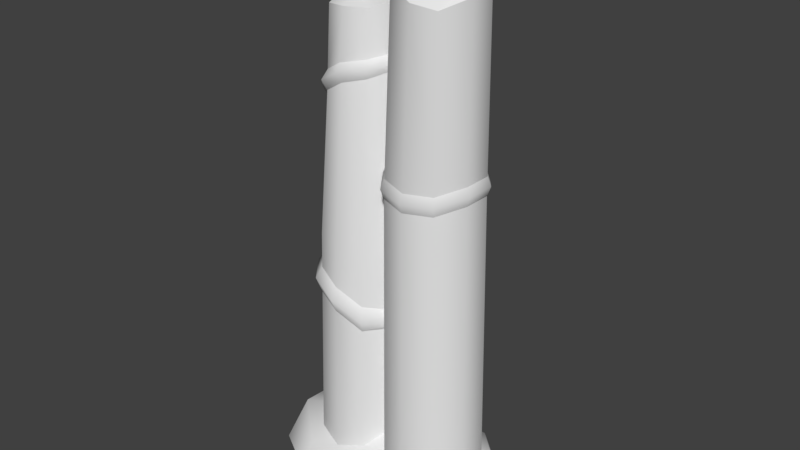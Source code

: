 # Source: palisadeStraight4.blend  (saved by Blender 2.80.75; exported with 4.5.12 LTS)
import bpy
from mathutils import Matrix  # noqa: F401  (used for matrix-valued properties, if any)

bpy.ops.wm.read_factory_settings(use_empty=True)
scene = bpy.context.scene
scene.name = 'Scene'

# ---- collections
col_collection_1 = bpy.data.collections.new('Collection 1'); scene.collection.children.link(col_collection_1)

# ---- materials (node trees are filled in below, after node groups)
mat_palisade = bpy.data.materials.new('palisade')
mat_palisade.alpha_threshold = 0.0
mat_palisade.use_transparent_shadow = False
mat_palisade.roughness = 0.5

# ---- material node trees

# ---- world
world_world = bpy.data.worlds.new('World'); scene.world = world_world
world_world.color = (0.05088, 0.05088, 0.05088)
world_world.use_sun_shadow = False
world_world.sun_shadow_jitter_overblur = 0.0
world_world.cycles.sampling_method = 'MANUAL'

# ---- meshes
me_circle_001 = bpy.data.meshes.new('Circle.001')
me_circle_001.from_pydata([(-0.2789, -0.2321, -0.03974), (-0.2294, -0.3845, -0.042), (-0.09976, -0.4835, -0.04464), (0.06047, -0.4835, -0.04656), (0.1901, -0.3845, -0.04703), (0.2397, -0.2321, -0.04595), (0.1902, -0.07974, -0.04369), (0.06054, 0.01445, -0.0411), (-0.0997, 0.01445, -0.03918), (-0.2293, -0.07974, -0.03866), (-0.2388, 0.239, -0.03384), (-0.192, 0.09482, -0.03264), (-0.06932, 0.005712, -0.03153), (0.08227, 0.005712, -0.03094), (0.2049, 0.09482, -0.03108), (0.2518, 0.239, -0.03191), (0.2049, 0.3832, -0.03311), (0.08229, 0.4797, -0.03427), (-0.06931, 0.4797, -0.03487), (-0.192, 0.3832, -0.03467), (-0.2812, -0.2776, 2.562), (-0.2456, -0.3939, 2.542), (-0.1415, -0.489, 2.593), (-0.009792, -0.4885, 2.601), (0.09749, -0.4, 2.591), (0.1359, -0.2786, 2.625), (0.09166, -0.1628, 2.676), (-0.01592, -0.08654, 2.683), (-0.1463, -0.08131, 2.653), (-0.2501, -0.151, 2.605), (-0.1045, 0.2089, 2.448), (-0.07981, 0.138, 2.453), (0.01474, 0.07229, 2.462), (0.1244, 0.07, 2.47), (0.2028, 0.1363, 2.431), (0.2277, 0.2159, 2.345), (0.1886, 0.3194, 2.348), (0.107, 0.3729, 2.379), (0.01011, 0.3857, 2.409), (-0.07709, 0.3194, 2.436), (-0.2159, -0.3872, 2.616), (-0.2401, -0.2908, 2.617), (-0.1287, -0.4545, 2.63), (-0.02201, -0.4573, 2.633), (0.06757, -0.3897, 2.636), (0.1016, -0.2877, 2.662), (0.06348, -0.1894, 2.698), (-0.02523, -0.1221, 2.703), (-0.1384, -0.1107, 2.677), (-0.2096, -0.1935, 2.652), (-0.113, -0.3047, 2.823), (0.1014, 0.2841, 2.584), (-0.004722, 0.02634, 2.466), (0.2145, 0.1011, 2.409), (-0.009879, 0.4065, 2.381), (0.1163, 0.02602, 2.471), (-0.1399, 0.2153, 2.429), (0.2496, 0.2173, 2.321), (-0.1069, 0.3278, 2.417), (0.2109, 0.3321, 2.318), (-0.1025, 0.09975, 2.431), (0.1116, 0.4072, 2.359), (-0.07589, 0.4338, 1.278), (-0.1843, 0.09322, 1.257), (-0.1844, 0.3484, 1.283), (-0.0759, 0.01457, 1.28), (0.05816, 0.01459, 1.283), (0.1668, 0.09313, 1.246), (0.2082, 0.2206, 1.237), (0.1668, 0.3482, 1.248), (0.05819, 0.4338, 1.274), (-0.2257, 0.2207, 1.251), (0.05945, -0.4509, 1.638), (0.1798, -0.3586, 1.616), (0.2258, -0.2169, 1.618), (0.18, -0.07531, 1.633), (0.05938, 0.01232, 1.632), (-0.0898, 0.01246, 1.621), (-0.2567, -0.2166, 1.598), (-0.2106, -0.3584, 1.604), (-0.2105, -0.07499, 1.608), (-0.08958, -0.4509, 1.64), (-0.3419, 0.4137, -0.08274), (-0.3887, -0.4137, -0.08274), (0.2665, 0.5167, -0.08274), (0.348, -0.3739, -0.08274), (-0.2803, 0.383, 0.0446), (-0.3011, -0.3568, 0.0328), (0.234, 0.4582, 0.1054), (0.2936, -0.334, 0.1234), (-0.3608, -0.02611, -0.08274), (0.3765, -8.457e-10, -0.08274), (-0.3091, -0.02722, 0.03098), (0.3236, 7.689e-10, 0.09819), (0.103, 0.6393, -0.08274), (0.06063, -0.6428, -0.08274), (0.03862, 0.5412, 0.1627), (0.1144, -0.5192, 0.1332), (0.0, 0.0, 0.2556), (-0.202, 0.6447, -0.08274), (-0.2232, -0.6105, -0.08274), (-0.1339, 0.5511, 0.1675), (-0.1543, -0.5229, 0.09531), (0.09281, 0.4178, 1.867), (-0.16, 0.2173, 2.079), (-0.0311, 0.4164, 1.926), (-0.1201, 0.09913, 2.111), (-0.1288, 0.3347, 2.009), (-0.02004, 0.02459, 2.143), (0.09845, 0.02362, 2.009), (0.1994, 0.09972, 1.94), (0.2372, 0.2194, 1.903), (0.1961, 0.3387, 1.853), (0.09674, 0.4156, 1.97), (0.1027, 0.0242, 2.119), (-0.1151, 0.0993, 2.202), (0.1993, 0.3373, 1.955), (-0.02632, 0.4142, 2.028), (-0.1709, 0.2166, 2.177), (-0.01621, 0.02502, 2.224), (0.2396, 0.219, 1.985), (-0.1233, 0.333, 2.11), (0.2025, 0.1, 2.036), (-0.03888, 0.4436, 1.967), (-0.1407, 0.08161, 2.173), (-0.1504, 0.3503, 2.062), (-0.02676, -0.003626, 2.204), (0.1092, -0.00465, 2.067), (0.2241, 0.08234, 1.98), (0.2671, 0.219, 1.929), (0.2204, 0.3551, 1.884), (0.1026, 0.4453, 1.9), (-0.1895, 0.2158, 2.137), (-0.1863, 0.3572, 0.9501), (0.0646, 0.446, 0.9261), (0.06715, 0.01128, 0.7928), (-0.07434, 0.4446, 0.969), (0.1805, 0.09374, 0.7852), (-0.2292, 0.2256, 0.9069), (-0.07358, 0.01145, 0.8173), (0.1791, 0.3595, 0.8347), (-0.1869, 0.09376, 0.8202), (0.2231, 0.2269, 0.8033), (0.1773, 0.0936, 0.894), (0.1752, 0.3559, 0.9649), (-0.1855, 0.3534, 1.093), (-0.07503, 0.4398, 1.106), (-0.186, 0.09359, 0.9595), (0.219, 0.2251, 0.9231), (0.06531, 0.01196, 0.8933), (-0.2278, 0.2237, 1.043), (0.06214, 0.4413, 1.06), (-0.07412, 0.01218, 0.9254), (-0.2128, 0.3742, 1.034), (0.07658, -0.02035, 0.8289), (-0.08519, 0.474, 1.052), (0.2059, 0.07384, 0.825), (-0.08423, -0.02013, 0.8614), (0.2039, 0.3769, 0.8941), (-0.2135, 0.07385, 0.8827), (0.2543, 0.2258, 0.8521), (-0.2618, 0.2242, 0.9801), (0.0733, 0.4756, 1.001), (0.05418, -0.4538, 1.737), (-0.2586, -0.2213, 1.697), (0.1735, -0.3618, 1.716), (0.219, -0.2216, 1.72), (0.1733, -0.08196, 1.738), (0.05365, 0.004801, 1.738), (-0.0941, 0.005329, 1.725), (-0.2132, -0.3611, 1.702), (-0.2135, -0.08077, 1.71), (-0.09353, -0.4538, 1.738), (0.1915, -0.3708, 1.666), (0.2408, -0.2191, 1.669), (0.1915, -0.0677, 1.687), (0.06218, 0.02616, 1.686), (-0.09763, 0.02652, 1.674), (-0.2268, -0.3703, 1.652), (-0.2269, -0.06689, 1.658), (-0.0972, -0.47, 1.691), (0.0625, -0.47, 1.689), (-0.276, -0.2187, 1.646)], [], [(123, 117, 113, 131), (124, 115, 118, 132), (165, 24, 23, 163), (125, 121, 117, 123), (126, 119, 115, 124), (166, 25, 24, 165), (132, 118, 121, 125), (127, 114, 119, 126), (167, 26, 25, 166), (128, 122, 114, 127), (168, 27, 26, 167), (129, 120, 122, 128), (169, 28, 27, 168), (170, 21, 20, 164), (130, 116, 120, 129), (171, 29, 28, 169), (172, 22, 21, 170), (131, 113, 116, 130), (164, 20, 29, 171), (163, 23, 22, 172), (32, 33, 51), (35, 36, 51), (38, 39, 51), (31, 32, 51), (22, 23, 43, 42), (25, 26, 46, 45), (28, 29, 49, 48), (21, 22, 42, 40), (47, 48, 50), (41, 40, 50), (43, 44, 50), (46, 47, 50), (29, 20, 41, 49), (26, 27, 47, 46), (23, 24, 44, 43), (20, 21, 40, 41), (27, 28, 48, 47), (24, 25, 45, 44), (44, 45, 50), (48, 49, 50), (45, 46, 50), (42, 43, 50), (49, 41, 50), (40, 42, 50), (52, 55, 33, 32), (61, 54, 38, 37), (54, 58, 39, 38), (58, 56, 30, 39), (39, 30, 51), (36, 37, 51), (33, 34, 51), (30, 31, 51), (37, 38, 51), (34, 35, 51), (55, 53, 34, 33), (57, 59, 36, 35), (59, 61, 37, 36), (53, 57, 35, 34), (56, 60, 31, 30), (60, 52, 32, 31), (17, 134, 140, 16), (16, 140, 142, 15), (15, 142, 137, 14), (14, 137, 135, 13), (13, 135, 139, 12), (10, 138, 133, 19), (12, 139, 141, 11), (19, 133, 136, 18), (11, 141, 138, 10), (18, 136, 134, 17), (3, 72, 81, 2), (0, 78, 80, 9), (2, 81, 79, 1), (9, 80, 77, 8), (1, 79, 78, 0), (8, 77, 76, 7), (7, 76, 75, 6), (6, 75, 74, 5), (5, 74, 73, 4), (4, 73, 72, 3), (82, 90, 92, 86), (98, 97, 89, 93), (91, 84, 88, 93), (90, 83, 87, 92), (101, 99, 82, 86), (85, 91, 93, 89), (96, 98, 93, 88), (101, 98, 96), (84, 94, 96, 88), (98, 102, 97), (83, 100, 102, 87), (97, 95, 85, 89), (99, 101, 96, 94), (100, 95, 97, 102), (92, 87, 102, 98), (86, 92, 98, 101), (70, 103, 112, 69), (69, 112, 111, 68), (68, 111, 110, 67), (67, 110, 109, 66), (66, 109, 108, 65), (71, 104, 107, 64), (65, 108, 106, 63), (64, 107, 105, 62), (63, 106, 104, 71), (62, 105, 103, 70), (103, 131, 130, 112), (116, 113, 61, 59), (119, 114, 55, 52), (120, 116, 59, 57), (113, 117, 54, 61), (122, 120, 57, 53), (118, 115, 60, 56), (115, 119, 52, 60), (114, 122, 53, 55), (121, 118, 56, 58), (117, 121, 58, 54), (112, 130, 129, 111), (111, 129, 128, 110), (110, 128, 127, 109), (109, 127, 126, 108), (104, 132, 125, 107), (108, 126, 124, 106), (107, 125, 123, 105), (106, 124, 132, 104), (105, 123, 131, 103), (139, 135, 154, 157), (160, 158, 144, 148), (161, 159, 147, 150), (153, 161, 150, 145), (156, 160, 148, 143), (162, 155, 146, 151), (159, 157, 152, 147), (154, 156, 143, 149), (158, 162, 151, 144), (155, 153, 145, 146), (157, 154, 149, 152), (145, 150, 71, 64), (152, 149, 66, 65), (149, 143, 67, 66), (143, 148, 68, 67), (148, 144, 69, 68), (144, 151, 70, 69), (151, 146, 62, 70), (150, 147, 63, 71), (146, 145, 64, 62), (147, 152, 65, 63), (136, 133, 153, 155), (140, 134, 162, 158), (135, 137, 156, 154), (141, 139, 157, 159), (134, 136, 155, 162), (137, 142, 160, 156), (133, 138, 161, 153), (138, 141, 159, 161), (142, 140, 158, 160), (181, 163, 172, 180), (182, 164, 171, 179), (180, 172, 170, 178), (179, 171, 169, 177), (178, 170, 164, 182), (177, 169, 168, 176), (176, 168, 167, 175), (175, 167, 166, 174), (174, 166, 165, 173), (173, 165, 163, 181), (73, 173, 181, 72), (74, 174, 173, 73), (75, 175, 174, 74), (76, 176, 175, 75), (77, 177, 176, 76), (79, 178, 182, 78), (80, 179, 177, 77), (81, 180, 178, 79), (78, 182, 179, 80), (72, 181, 180, 81)])
me_circle_001.polygons.foreach_set('use_smooth', [True] * 176)
_k = set([(20, 21), (20, 29), (21, 22), (22, 23), (23, 24), (24, 25), (25, 26), (26, 27), (27, 28), (28, 29), (30, 31), (30, 39), (31, 32), (32, 33), (33, 34), (34, 35), (35, 36), (36, 37), (37, 38), (38, 39), (40, 41), (40, 42), (41, 49), (42, 43), (43, 44), (44, 45), (45, 46), (46, 47), (47, 48), (48, 49), (52, 55), (52, 60), (53, 55), (53, 57), (54, 58), (54, 61), (56, 58), (56, 60), (57, 59), (59, 61), (72, 73), (72, 81), (73, 74), (74, 75), (75, 76), (76, 77), (77, 80), (78, 79), (78, 80), (79, 81), (103, 105), (103, 112), (104, 106), (104, 107), (105, 107), (106, 108), (108, 109), (109, 110), (110, 111), (111, 112), (113, 116), (113, 117), (114, 119), (114, 122), (115, 118), (115, 119), (116, 120), (117, 121), (118, 121), (120, 122), (133, 136), (133, 138), (134, 136), (134, 140), (135, 137), (135, 139), (137, 142), (138, 141), (139, 141), (140, 142), (143, 148), (143, 149), (144, 148), (144, 151), (145, 146), (145, 150), (146, 151), (147, 150), (147, 152), (149, 152), (163, 165), (163, 172), (164, 170), (164, 171), (165, 166), (166, 167), (167, 168), (168, 169), (169, 171), (170, 172)])
me_circle_001.attributes.new('sharp_edge', 'BOOLEAN', 'EDGE').data.foreach_set('value', [ (min(e.vertices), max(e.vertices)) in _k for e in me_circle_001.edges])
_uv = me_circle_001.uv_layers.new(name='UVMap')
_uv.uv.foreach_set('vector', [0.1732, 0.6873, 0.1674, 0.6823, 0.1771, 0.6727, 0.1857, 0.6744, 0.133, 0.6735, 0.1365, 0.6722, 0.1409, 0.6802, 0.1395, 0.684, 0.1573, 0.1476, 0.1571, 0.1606, 0.1568, 0.1604, 0.1571, 0.1478, 0.1544, 0.6901, 0.1528, 0.6841, 0.1674, 0.6823, 0.1732, 0.6873, 0.1347, 0.6632, 0.1371, 0.6642, 0.1365, 0.6722, 0.133, 0.6735, 0.1573, 0.1484, 0.1572, 0.162, 0.1571, 0.1606, 0.1573, 0.1476, 0.1395, 0.684, 0.1409, 0.6802, 0.1528, 0.6841, 0.1544, 0.6901, 0.1406, 0.6464, 0.143, 0.6527, 0.1371, 0.6642, 0.1347, 0.6632, 0.1571, 0.1497, 0.1568, 0.1641, 0.1572, 0.162, 0.1573, 0.1484, 0.1582, 0.6391, 0.1563, 0.646, 0.143, 0.6527, 0.1406, 0.6464, 0.1567, 0.1504, 0.1562, 0.1656, 0.1568, 0.1641, 0.1571, 0.1497, 0.1746, 0.6444, 0.1694, 0.6491, 0.1563, 0.646, 0.1582, 0.6391, 0.1565, 0.1492, 0.1558, 0.1636, 0.1562, 0.1656, 0.1567, 0.1504, 0.1567, 0.1469, 0.1562, 0.1594, 0.1559, 0.1601, 0.1566, 0.1472, 0.1866, 0.6569, 0.1777, 0.6592, 0.1694, 0.6491, 0.1746, 0.6444, 0.1564, 0.1481, 0.1556, 0.1616, 0.1558, 0.1636, 0.1565, 0.1492, 0.157, 0.1477, 0.1566, 0.1601, 0.1562, 0.1594, 0.1567, 0.1469, 0.1857, 0.6744, 0.1771, 0.6727, 0.1777, 0.6592, 0.1866, 0.6569, 0.1566, 0.1472, 0.1559, 0.1601, 0.1556, 0.1616, 0.1564, 0.1481, 0.1571, 0.1478, 0.1568, 0.1604, 0.1566, 0.1601, 0.157, 0.1477, 0.1361, 0.3842, 0.1319, 0.3705, 0.1535, 0.3726, 0.1422, 0.3526, 0.1554, 0.3553, 0.1535, 0.3726, 0.1676, 0.3708, 0.1653, 0.3816, 0.1535, 0.3726, 0.1468, 0.3919, 0.1361, 0.3842, 0.1535, 0.3726, 0.1566, 0.1601, 0.1568, 0.1604, 0.1568, 0.1605, 0.1566, 0.1602, 0.1572, 0.162, 0.1568, 0.1641, 0.1567, 0.1644, 0.157, 0.1624, 0.1558, 0.1636, 0.1556, 0.1616, 0.1559, 0.162, 0.1558, 0.164, 0.1562, 0.1594, 0.1566, 0.1601, 0.1566, 0.1602, 0.1563, 0.16, 0.111, 0.3526, 0.1261, 0.3562, 0.1102, 0.379, 0.1319, 0.3833, 0.1237, 0.3923, 0.1102, 0.379, 0.09871, 0.3924, 0.08918, 0.3828, 0.1102, 0.379, 0.09729, 0.3576, 0.111, 0.3526, 0.1102, 0.379, 0.1556, 0.1616, 0.1559, 0.1601, 0.1561, 0.1606, 0.1559, 0.162, 0.1568, 0.1641, 0.1562, 0.1656, 0.1562, 0.1675, 0.1567, 0.1644, 0.1568, 0.1604, 0.1571, 0.1606, 0.157, 0.1611, 0.1568, 0.1605, 0.1559, 0.1601, 0.1562, 0.1594, 0.1563, 0.16, 0.1561, 0.1606, 0.1562, 0.1656, 0.1558, 0.1636, 0.1558, 0.164, 0.1562, 0.1675, 0.1571, 0.1606, 0.1572, 0.162, 0.157, 0.1624, 0.157, 0.1611, 0.08918, 0.3828, 0.08827, 0.3688, 0.1102, 0.379, 0.1261, 0.3562, 0.1319, 0.3696, 0.1102, 0.379, 0.08827, 0.3688, 0.09729, 0.3576, 0.1102, 0.379, 0.1109, 0.3952, 0.09871, 0.3924, 0.1102, 0.379, 0.1319, 0.3696, 0.1319, 0.3833, 0.1102, 0.379, 0.1237, 0.3923, 0.1109, 0.3952, 0.1102, 0.379, 0.1484, 0.1583, 0.1486, 0.1582, 0.1487, 0.1581, 0.1484, 0.1584, 0.1493, 0.1623, 0.1485, 0.1637, 0.1483, 0.1658, 0.149, 0.1627, 0.1485, 0.1637, 0.148, 0.1624, 0.1481, 0.1627, 0.1483, 0.1658, 0.148, 0.1624, 0.1478, 0.1591, 0.148, 0.1596, 0.1481, 0.1627, 0.1653, 0.3816, 0.1569, 0.3919, 0.1535, 0.3726, 0.1554, 0.3553, 0.1632, 0.3618, 0.1535, 0.3726, 0.1319, 0.3705, 0.1346, 0.3578, 0.1535, 0.3726, 0.1569, 0.3919, 0.1468, 0.3919, 0.1535, 0.3726, 0.1632, 0.3618, 0.1676, 0.3708, 0.1535, 0.3726, 0.1346, 0.3578, 0.1422, 0.3526, 0.1535, 0.3726, 0.1486, 0.1582, 0.1491, 0.1573, 0.1491, 0.1579, 0.1487, 0.1581, 0.1496, 0.1579, 0.1497, 0.1596, 0.1493, 0.1603, 0.1493, 0.1585, 0.1497, 0.1596, 0.1493, 0.1623, 0.149, 0.1627, 0.1493, 0.1603, 0.1491, 0.1573, 0.1496, 0.1579, 0.1493, 0.1585, 0.1491, 0.1579, 0.1478, 0.1591, 0.1481, 0.1582, 0.1481, 0.1588, 0.148, 0.1596, 0.1481, 0.1582, 0.1484, 0.1583, 0.1484, 0.1584, 0.1481, 0.1588, 0.1528, 0.08624, 0.1519, 0.1128, 0.1517, 0.1113, 0.152, 0.0895, 0.152, 0.0895, 0.1517, 0.1113, 0.1517, 0.1113, 0.152, 0.09192, 0.152, 0.09192, 0.1517, 0.1113, 0.1518, 0.1115, 0.1526, 0.09342, 0.1526, 0.09342, 0.1518, 0.1115, 0.1521, 0.112, 0.1534, 0.09396, 0.1534, 0.09396, 0.1521, 0.112, 0.1525, 0.1124, 0.1543, 0.09356, 0.1555, 0.08978, 0.1526, 0.1132, 0.1525, 0.1135, 0.1554, 0.08643, 0.1543, 0.09356, 0.1525, 0.1124, 0.1527, 0.1119, 0.1551, 0.09216, 0.1554, 0.08643, 0.1525, 0.1135, 0.1521, 0.113, 0.1544, 0.08222, 0.1551, 0.09216, 0.1527, 0.1119, 0.1526, 0.1132, 0.1555, 0.08978, 0.1544, 0.08222, 0.1521, 0.113, 0.1519, 0.1128, 0.1528, 0.08624, 0.158, 0.08611, 0.1574, 0.1352, 0.1574, 0.1353, 0.1575, 0.0893, 0.158, 0.09326, 0.1573, 0.1342, 0.1572, 0.1345, 0.1587, 0.09381, 0.1575, 0.0893, 0.1574, 0.1353, 0.1573, 0.1343, 0.1575, 0.09172, 0.1587, 0.09381, 0.1572, 0.1345, 0.1572, 0.1349, 0.1594, 0.09338, 0.1575, 0.09172, 0.1573, 0.1343, 0.1573, 0.1342, 0.158, 0.09326, 0.1594, 0.09338, 0.1572, 0.1349, 0.1573, 0.1352, 0.16, 0.09194, 0.16, 0.09194, 0.1573, 0.1352, 0.1574, 0.1352, 0.1604, 0.08956, 0.1604, 0.08956, 0.1574, 0.1352, 0.1575, 0.1348, 0.1601, 0.08629, 0.1601, 0.08629, 0.1575, 0.1348, 0.1575, 0.1347, 0.1592, 0.08222, 0.1592, 0.08222, 0.1575, 0.1347, 0.1574, 0.1352, 0.158, 0.08611, 0.1784, 0.8996, 0.1405, 0.9306, 0.1326, 0.9144, 0.167, 0.8926, 0.1202, 0.8884, 0.08066, 0.897, 0.07855, 0.8839, 0.1097, 0.8664, 0.09721, 0.842, 0.1516, 0.8333, 0.1451, 0.8482, 0.1097, 0.8664, 0.1405, 0.9306, 0.08895, 0.942, 0.09364, 0.9265, 0.1326, 0.9144, 0.1637, 0.8784, 0.1835, 0.8809, 0.1784, 0.8996, 0.167, 0.8926, 0.05854, 0.8807, 0.09721, 0.842, 0.1097, 0.8664, 0.07855, 0.8839, 0.1558, 0.8618, 0.1202, 0.8884, 0.1097, 0.8664, 0.1451, 0.8482, 0.1637, 0.8784, 0.1202, 0.8884, 0.1558, 0.8618, 0.1516, 0.8333, 0.1701, 0.8458, 0.1558, 0.8618, 0.1451, 0.8482, 0.1202, 0.8884, 0.08722, 0.9161, 0.08066, 0.897, 0.08895, 0.942, 0.07309, 0.9285, 0.08722, 0.9161, 0.09364, 0.9265, 0.08066, 0.897, 0.05854, 0.9054, 0.05854, 0.8807, 0.07855, 0.8839, 0.1835, 0.8809, 0.1637, 0.8784, 0.1558, 0.8618, 0.1701, 0.8458, 0.07309, 0.9285, 0.05854, 0.9054, 0.08066, 0.897, 0.08722, 0.9161, 0.1326, 0.9144, 0.09364, 0.9265, 0.08722, 0.9161, 0.1202, 0.8884, 0.167, 0.8926, 0.1326, 0.9144, 0.1202, 0.8884, 0.1637, 0.8784, 0.1516, 0.1224, 0.1504, 0.1424, 0.1506, 0.1406, 0.1515, 0.1217, 0.1515, 0.1217, 0.1506, 0.1406, 0.1505, 0.1397, 0.1514, 0.1214, 0.1514, 0.1214, 0.1505, 0.1397, 0.1503, 0.1395, 0.1514, 0.1217, 0.1514, 0.1217, 0.1503, 0.1395, 0.15, 0.1405, 0.1513, 0.1228, 0.1513, 0.1228, 0.15, 0.1405, 0.1499, 0.1405, 0.1514, 0.1227, 0.1515, 0.1218, 0.1497, 0.1404, 0.1497, 0.1425, 0.1515, 0.1227, 0.1514, 0.1227, 0.1499, 0.1405, 0.1498, 0.1401, 0.1515, 0.122, 0.1515, 0.1227, 0.1497, 0.1425, 0.1499, 0.1431, 0.1514, 0.1225, 0.1515, 0.122, 0.1498, 0.1401, 0.1497, 0.1404, 0.1515, 0.1218, 0.1514, 0.1225, 0.1499, 0.1431, 0.1504, 0.1424, 0.1516, 0.1224, 0.1922, 0.6754, 0.1857, 0.6744, 0.1866, 0.6569, 0.1922, 0.6555, 0.1504, 0.1448, 0.1502, 0.1465, 0.1493, 0.1623, 0.1497, 0.1596, 0.1495, 0.1449, 0.1497, 0.1447, 0.1486, 0.1582, 0.1484, 0.1583, 0.1503, 0.1432, 0.1504, 0.1448, 0.1497, 0.1596, 0.1496, 0.1579, 0.1502, 0.1465, 0.1496, 0.1478, 0.1485, 0.1637, 0.1493, 0.1623, 0.15, 0.1431, 0.1503, 0.1432, 0.1496, 0.1579, 0.1491, 0.1573, 0.1492, 0.1454, 0.1493, 0.1453, 0.1481, 0.1582, 0.1478, 0.1591, 0.1493, 0.1453, 0.1495, 0.1449, 0.1484, 0.1583, 0.1481, 0.1582, 0.1497, 0.1447, 0.15, 0.1431, 0.1491, 0.1573, 0.1486, 0.1582, 0.1493, 0.1475, 0.1492, 0.1454, 0.1478, 0.1591, 0.148, 0.1624, 0.1496, 0.1478, 0.1493, 0.1475, 0.148, 0.1624, 0.1485, 0.1637, 0.1922, 0.6555, 0.1866, 0.6569, 0.1746, 0.6444, 0.1787, 0.6409, 0.1787, 0.6409, 0.1746, 0.6444, 0.1582, 0.6391, 0.1609, 0.6323, 0.1609, 0.6323, 0.1582, 0.6391, 0.1406, 0.6464, 0.139, 0.6376, 0.139, 0.6376, 0.1406, 0.6464, 0.1347, 0.6632, 0.1284, 0.6594, 0.1375, 0.6918, 0.1395, 0.684, 0.1544, 0.6901, 0.1575, 0.6972, 0.1284, 0.6594, 0.1347, 0.6632, 0.133, 0.6735, 0.1255, 0.6774, 0.1575, 0.6972, 0.1544, 0.6901, 0.1732, 0.6873, 0.1788, 0.6916, 0.1255, 0.6774, 0.133, 0.6735, 0.1395, 0.684, 0.1375, 0.6918, 0.1788, 0.6916, 0.1732, 0.6873, 0.1857, 0.6744, 0.1922, 0.6754, 0.05817, 0.587, 0.06983, 0.5705, 0.07335, 0.576, 0.06459, 0.5904, 0.1055, 0.5739, 0.1178, 0.5883, 0.1101, 0.5935, 0.1022, 0.5819, 0.07712, 0.6209, 0.06322, 0.6074, 0.07233, 0.6067, 0.08242, 0.6166, 0.09196, 0.6259, 0.07712, 0.6209, 0.08242, 0.6166, 0.0932, 0.6201, 0.08862, 0.5693, 0.1055, 0.5739, 0.1022, 0.5819, 0.08956, 0.5776, 0.1145, 0.61, 0.1052, 0.6219, 0.102, 0.6178, 0.1077, 0.6096, 0.06322, 0.6074, 0.06459, 0.5904, 0.07118, 0.5938, 0.07233, 0.6067, 0.07335, 0.576, 0.08862, 0.5693, 0.08956, 0.5776, 0.07748, 0.5823, 0.1178, 0.5883, 0.1145, 0.61, 0.1077, 0.6096, 0.1101, 0.5935, 0.1052, 0.6219, 0.09196, 0.6259, 0.0932, 0.6201, 0.102, 0.6178, 0.06459, 0.5904, 0.07335, 0.576, 0.07748, 0.5823, 0.07118, 0.5938, 0.152, 0.1175, 0.1522, 0.1166, 0.1515, 0.1218, 0.1515, 0.1227, 0.1522, 0.1148, 0.1519, 0.1142, 0.1513, 0.1228, 0.1514, 0.1227, 0.1519, 0.1142, 0.1517, 0.1139, 0.1514, 0.1217, 0.1513, 0.1228, 0.1517, 0.1139, 0.1516, 0.1141, 0.1514, 0.1214, 0.1514, 0.1217, 0.1516, 0.1141, 0.1516, 0.1146, 0.1515, 0.1217, 0.1514, 0.1214, 0.1516, 0.1146, 0.1518, 0.1165, 0.1516, 0.1224, 0.1515, 0.1217, 0.1518, 0.1165, 0.1518, 0.1172, 0.1514, 0.1225, 0.1516, 0.1224, 0.1522, 0.1166, 0.1523, 0.1151, 0.1515, 0.122, 0.1515, 0.1218, 0.1518, 0.1172, 0.152, 0.1175, 0.1515, 0.1227, 0.1514, 0.1225, 0.1523, 0.1151, 0.1522, 0.1148, 0.1514, 0.1227, 0.1515, 0.122, 0.1144, 0.6329, 0.08884, 0.6381, 0.09196, 0.6259, 0.1052, 0.6219, 0.1255, 0.5816, 0.1255, 0.6087, 0.1145, 0.61, 0.1178, 0.5883, 0.06983, 0.5705, 0.08789, 0.5631, 0.08862, 0.5693, 0.07335, 0.576, 0.05294, 0.6074, 0.05817, 0.587, 0.06459, 0.5904, 0.06322, 0.6074, 0.1255, 0.6087, 0.1144, 0.6329, 0.1052, 0.6219, 0.1145, 0.61, 0.08789, 0.5631, 0.1083, 0.5661, 0.1055, 0.5739, 0.08862, 0.5693, 0.08884, 0.6381, 0.06844, 0.6264, 0.07712, 0.6209, 0.09196, 0.6259, 0.06844, 0.6264, 0.05294, 0.6074, 0.06322, 0.6074, 0.07712, 0.6209, 0.1083, 0.5661, 0.1255, 0.5816, 0.1178, 0.5883, 0.1055, 0.5739, 0.1755, 0.5738, 0.1723, 0.5778, 0.1603, 0.5756, 0.16, 0.5705, 0.1325, 0.587, 0.1379, 0.5888, 0.1381, 0.6022, 0.1324, 0.6038, 0.16, 0.5705, 0.1603, 0.5756, 0.1466, 0.5783, 0.143, 0.5738, 0.1324, 0.6038, 0.1381, 0.6022, 0.1464, 0.6131, 0.1425, 0.618, 0.143, 0.5738, 0.1466, 0.5783, 0.1379, 0.5888, 0.1325, 0.587, 0.1425, 0.618, 0.1464, 0.6131, 0.1599, 0.6168, 0.1599, 0.6233, 0.1599, 0.6233, 0.1599, 0.6168, 0.1731, 0.6129, 0.1769, 0.6176, 0.1769, 0.6176, 0.1731, 0.6129, 0.1818, 0.6023, 0.1876, 0.6041, 0.1876, 0.6041, 0.1818, 0.6023, 0.1813, 0.5883, 0.1871, 0.5867, 0.1871, 0.5867, 0.1813, 0.5883, 0.1723, 0.5778, 0.1755, 0.5738, 0.1941, 0.585, 0.1871, 0.5867, 0.1755, 0.5738, 0.1799, 0.5684, 0.1941, 0.6061, 0.1876, 0.6041, 0.1871, 0.5867, 0.1941, 0.585, 0.1817, 0.6236, 0.1769, 0.6176, 0.1876, 0.6041, 0.1941, 0.6061, 0.16, 0.6323, 0.1599, 0.6233, 0.1769, 0.6176, 0.1817, 0.6236, 0.1375, 0.6242, 0.1425, 0.618, 0.1599, 0.6233, 0.16, 0.6323, 0.1384, 0.5687, 0.143, 0.5738, 0.1325, 0.587, 0.1265, 0.5851, 0.1255, 0.6056, 0.1324, 0.6038, 0.1425, 0.618, 0.1375, 0.6242, 0.1596, 0.5631, 0.16, 0.5705, 0.143, 0.5738, 0.1384, 0.5687, 0.1265, 0.5851, 0.1325, 0.587, 0.1324, 0.6038, 0.1255, 0.6056, 0.1799, 0.5684, 0.1755, 0.5738, 0.16, 0.5705, 0.1596, 0.5631])
_ca = me_circle_001.color_attributes.new('Col', 'BYTE_COLOR', 'CORNER')
_ca.data.foreach_set('color', [1.0, 1.0, 1.0, 1.0, 0.1144, 0.1144, 0.1144, 1.0, 0.09531, 0.09531, 0.09531, 1.0, 1.0, 1.0, 1.0, 1.0, 1.0, 1.0, 1.0, 1.0, 0.1046, 0.1046, 0.1046, 1.0, 0.1248, 0.1248, 0.1248, 1.0, 1.0, 1.0, 1.0, 1.0, 0.8632, 0.8632, 0.8632, 1.0, 1.0, 1.0, 1.0, 1.0, 1.0, 1.0, 1.0, 1.0, 0.8632, 0.8632, 0.8632, 1.0, 1.0, 1.0, 1.0, 1.0, 0.1046, 0.1046, 0.1046, 1.0, 0.1144, 0.1144, 0.1144, 1.0, 1.0, 1.0, 1.0, 1.0, 1.0, 1.0, 1.0, 1.0, 0.09306, 0.09306, 0.09306, 1.0, 0.1046, 0.1046, 0.1046, 1.0, 1.0, 1.0, 1.0, 1.0, 0.8714, 0.8714, 0.8714, 1.0, 1.0, 1.0, 1.0, 1.0, 1.0, 1.0, 1.0, 1.0, 0.8632, 0.8632, 0.8632, 1.0, 1.0, 1.0, 1.0, 1.0, 0.1248, 0.1248, 0.1248, 1.0, 0.1046, 0.1046, 0.1046, 1.0, 1.0, 1.0, 1.0, 1.0, 1.0, 1.0, 1.0, 1.0, 0.1046, 0.1046, 0.1046, 1.0, 0.09306, 0.09306, 0.09306, 1.0, 1.0, 1.0, 1.0, 1.0, 0.8632, 0.8632, 0.8632, 1.0, 1.0, 1.0, 1.0, 1.0, 1.0, 1.0, 1.0, 1.0, 0.8714, 0.8714, 0.8714, 1.0, 1.0, 1.0, 1.0, 1.0, 0.1095, 0.1095, 0.1095, 1.0, 0.1046, 0.1046, 0.1046, 1.0, 1.0, 1.0, 1.0, 1.0, 0.8963, 0.8963, 0.8963, 1.0, 1.0, 1.0, 1.0, 1.0, 1.0, 1.0, 1.0, 1.0, 0.8632, 0.8632, 0.8632, 1.0, 1.0, 1.0, 1.0, 1.0, 0.1413, 0.1413, 0.1413, 1.0, 0.1095, 0.1095, 0.1095, 1.0, 1.0, 1.0, 1.0, 1.0, 0.8632, 0.8632, 0.8632, 1.0, 0.9911, 0.9911, 0.9911, 1.0, 1.0, 1.0, 1.0, 1.0, 0.8963, 0.8963, 0.8963, 1.0, 0.8963, 0.8963, 0.8963, 1.0, 1.0, 1.0, 1.0, 1.0, 1.0, 1.0, 1.0, 1.0, 0.8796, 0.8796, 0.8796, 1.0, 1.0, 1.0, 1.0, 1.0, 0.1144, 0.1144, 0.1144, 1.0, 0.1413, 0.1413, 0.1413, 1.0, 1.0, 1.0, 1.0, 1.0, 0.8632, 0.8632, 0.8632, 1.0, 1.0, 1.0, 1.0, 1.0, 0.9911, 0.9911, 0.9911, 1.0, 0.8632, 0.8632, 0.8632, 1.0, 0.8714, 0.8714, 0.8714, 1.0, 1.0, 1.0, 1.0, 1.0, 1.0, 1.0, 1.0, 1.0, 0.8963, 0.8963, 0.8963, 1.0, 1.0, 1.0, 1.0, 1.0, 0.09531, 0.09531, 0.09531, 1.0, 0.1144, 0.1144, 0.1144, 1.0, 1.0, 1.0, 1.0, 1.0, 0.8796, 0.8796, 0.8796, 1.0, 1.0, 1.0, 1.0, 1.0, 1.0, 1.0, 1.0, 1.0, 0.8632, 0.8632, 0.8632, 1.0, 0.8632, 0.8632, 0.8632, 1.0, 1.0, 1.0, 1.0, 1.0, 1.0, 1.0, 1.0, 1.0, 0.8714, 0.8714, 0.8714, 1.0, 0.2918, 0.2918, 0.2918, 1.0, 0.4125, 0.4125, 0.4125, 1.0, 1.0, 1.0, 1.0, 1.0, 0.3278, 0.3278, 0.3278, 1.0, 0.3916, 0.3916, 0.3916, 1.0, 1.0, 1.0, 1.0, 1.0, 0.3419, 0.3419, 0.3419, 1.0, 0.3712, 0.3712, 0.3712, 1.0, 1.0, 1.0, 1.0, 1.0, 0.3763, 0.3763, 0.3763, 1.0, 0.2918, 0.2918, 0.2918, 1.0, 1.0, 1.0, 1.0, 1.0, 1.0, 1.0, 1.0, 1.0, 1.0, 1.0, 1.0, 1.0, 0.5906, 0.5906, 0.5906, 1.0, 0.5395, 0.5395, 0.5395, 1.0, 1.0, 1.0, 1.0, 1.0, 1.0, 1.0, 1.0, 1.0, 0.5395, 0.5395, 0.5395, 1.0, 0.5457, 0.5457, 0.5457, 1.0, 0.9911, 0.9911, 0.9911, 1.0, 1.0, 1.0, 1.0, 1.0, 0.4969, 0.4969, 0.4969, 1.0, 0.5841, 0.5841, 0.5841, 1.0, 1.0, 1.0, 1.0, 1.0, 1.0, 1.0, 1.0, 1.0, 0.5395, 0.5395, 0.5395, 1.0, 0.6172, 0.6172, 0.6172, 1.0, 0.3916, 0.3916, 0.3916, 1.0, 0.3916, 0.3916, 0.3916, 1.0, 1.0, 1.0, 1.0, 1.0, 0.3467, 0.3467, 0.3467, 1.0, 0.3613, 0.3613, 0.3613, 1.0, 1.0, 1.0, 1.0, 1.0, 0.2918, 0.2918, 0.2918, 1.0, 0.2874, 0.2874, 0.2874, 1.0, 1.0, 1.0, 1.0, 1.0, 0.2542, 0.2542, 0.2542, 1.0, 0.3916, 0.3916, 0.3916, 1.0, 1.0, 1.0, 1.0, 1.0, 1.0, 1.0, 1.0, 1.0, 1.0, 1.0, 1.0, 1.0, 0.6038, 0.6038, 0.6038, 1.0, 0.4969, 0.4969, 0.4969, 1.0, 1.0, 1.0, 1.0, 1.0, 1.0, 1.0, 1.0, 1.0, 0.6038, 0.6038, 0.6038, 1.0, 0.5395, 0.5395, 0.5395, 1.0, 1.0, 1.0, 1.0, 1.0, 1.0, 1.0, 1.0, 1.0, 0.5583, 0.5583, 0.5583, 1.0, 0.5906, 0.5906, 0.5906, 1.0, 1.0, 1.0, 1.0, 1.0, 1.0, 1.0, 1.0, 1.0, 0.6172, 0.6172, 0.6172, 1.0, 0.6038, 0.6038, 0.6038, 1.0, 1.0, 1.0, 1.0, 1.0, 0.9911, 0.9911, 0.9911, 1.0, 0.5841, 0.5841, 0.5841, 1.0, 0.6038, 0.6038, 0.6038, 1.0, 1.0, 1.0, 1.0, 1.0, 1.0, 1.0, 1.0, 1.0, 0.5457, 0.5457, 0.5457, 1.0, 0.5583, 0.5583, 0.5583, 1.0, 0.2874, 0.2874, 0.2874, 1.0, 0.2623, 0.2623, 0.2623, 1.0, 1.0, 1.0, 1.0, 1.0, 0.3916, 0.3916, 0.3916, 1.0, 0.2789, 0.2789, 0.2789, 1.0, 1.0, 1.0, 1.0, 1.0, 0.2623, 0.2623, 0.2623, 1.0, 0.2542, 0.2542, 0.2542, 1.0, 1.0, 1.0, 1.0, 1.0, 0.3712, 0.3712, 0.3712, 1.0, 0.2918, 0.2918, 0.2918, 1.0, 1.0, 1.0, 1.0, 1.0, 0.2789, 0.2789, 0.2789, 1.0, 0.3467, 0.3467, 0.3467, 1.0, 1.0, 1.0, 1.0, 1.0, 0.3613, 0.3613, 0.3613, 1.0, 0.3712, 0.3712, 0.3712, 1.0, 1.0, 1.0, 1.0, 1.0, 1.0, 1.0, 1.0, 1.0, 1.0, 1.0, 1.0, 1.0, 0.4735, 0.4735, 0.4735, 1.0, 0.3467, 0.3467, 0.3467, 1.0, 1.0, 1.0, 1.0, 1.0, 1.0, 1.0, 1.0, 1.0, 0.3613, 0.3613, 0.3613, 1.0, 0.3663, 0.3663, 0.3663, 1.0, 1.0, 1.0, 1.0, 1.0, 1.0, 1.0, 1.0, 1.0, 0.3813, 0.3813, 0.3813, 1.0, 0.3613, 0.3613, 0.3613, 1.0, 1.0, 1.0, 1.0, 1.0, 1.0, 1.0, 1.0, 1.0, 0.314, 0.314, 0.314, 1.0, 0.3813, 0.3813, 0.3813, 1.0, 0.3712, 0.3712, 0.3712, 1.0, 0.4969, 0.4969, 0.4969, 1.0, 1.0, 1.0, 1.0, 1.0, 0.3916, 0.3916, 0.3916, 1.0, 0.3372, 0.3372, 0.3372, 1.0, 1.0, 1.0, 1.0, 1.0, 0.4125, 0.4125, 0.4125, 1.0, 0.4125, 0.4125, 0.4125, 1.0, 1.0, 1.0, 1.0, 1.0, 0.4969, 0.4969, 0.4969, 1.0, 0.3763, 0.3763, 0.3763, 1.0, 1.0, 1.0, 1.0, 1.0, 0.3372, 0.3372, 0.3372, 1.0, 0.3419, 0.3419, 0.3419, 1.0, 1.0, 1.0, 1.0, 1.0, 0.4125, 0.4125, 0.4125, 1.0, 0.3278, 0.3278, 0.3278, 1.0, 1.0, 1.0, 1.0, 1.0, 1.0, 1.0, 1.0, 1.0, 1.0, 1.0, 1.0, 1.0, 0.4621, 0.4621, 0.4621, 1.0, 0.4735, 0.4735, 0.4735, 1.0, 1.0, 1.0, 1.0, 1.0, 1.0, 1.0, 1.0, 1.0, 0.5089, 0.5089, 0.5089, 1.0, 0.3419, 0.3419, 0.3419, 1.0, 1.0, 1.0, 1.0, 1.0, 1.0, 1.0, 1.0, 1.0, 0.3663, 0.3663, 0.3663, 1.0, 0.5089, 0.5089, 0.5089, 1.0, 1.0, 1.0, 1.0, 1.0, 1.0, 1.0, 1.0, 1.0, 0.3419, 0.3419, 0.3419, 1.0, 0.4621, 0.4621, 0.4621, 1.0, 1.0, 1.0, 1.0, 1.0, 1.0, 1.0, 1.0, 1.0, 0.3467, 0.3467, 0.3467, 1.0, 0.314, 0.314, 0.314, 1.0, 1.0, 1.0, 1.0, 1.0, 1.0, 1.0, 1.0, 1.0, 0.3467, 0.3467, 0.3467, 1.0, 0.3467, 0.3467, 0.3467, 1.0, 0.05448, 0.05448, 0.05448, 1.0, 0.3613, 0.3613, 0.3613, 1.0, 0.3325, 0.3325, 0.3325, 1.0, 0.05448, 0.05448, 0.05448, 1.0, 0.05448, 0.05448, 0.05448, 1.0, 0.3325, 0.3325, 0.3325, 1.0, 0.305, 0.305, 0.305, 1.0, 0.05448, 0.05448, 0.05448, 1.0, 0.05448, 0.05448, 0.05448, 1.0, 0.305, 0.305, 0.305, 1.0, 0.3005, 0.3005, 0.3005, 1.0, 0.05448, 0.05448, 0.05448, 1.0, 0.05448, 0.05448, 0.05448, 1.0, 0.3005, 0.3005, 0.3005, 1.0, 0.3095, 0.3095, 0.3095, 1.0, 0.05448, 0.05448, 0.05448, 1.0, 0.05448, 0.05448, 0.05448, 1.0, 0.3095, 0.3095, 0.3095, 1.0, 0.3278, 0.3278, 0.3278, 1.0, 0.05448, 0.05448, 0.05448, 1.0, 0.05448, 0.05448, 0.05448, 1.0, 0.3564, 0.3564, 0.3564, 1.0, 0.3712, 0.3712, 0.3712, 1.0, 0.05448, 0.05448, 0.05448, 1.0, 0.05448, 0.05448, 0.05448, 1.0, 0.3278, 0.3278, 0.3278, 1.0, 0.3185, 0.3185, 0.3185, 1.0, 0.05448, 0.05448, 0.05448, 1.0, 0.05448, 0.05448, 0.05448, 1.0, 0.3712, 0.3712, 0.3712, 1.0, 0.4621, 0.4621, 0.4621, 1.0, 0.1022, 0.1022, 0.1022, 1.0, 0.05448, 0.05448, 0.05448, 1.0, 0.3185, 0.3185, 0.3185, 1.0, 0.3564, 0.3564, 0.3564, 1.0, 0.05448, 0.05448, 0.05448, 1.0, 0.08438, 0.08438, 0.08438, 1.0, 0.4508, 0.4508, 0.4508, 1.0, 0.3864, 0.3864, 0.3864, 1.0, 0.08866, 0.08866, 0.08866, 1.0, 0.05448, 0.05448, 0.05448, 1.0, 0.7379, 0.7379, 0.7379, 1.0, 0.7454, 0.7454, 0.7454, 1.0, 0.05448, 0.05448, 0.05448, 1.0, 0.05448, 0.05448, 0.05448, 1.0, 0.7605, 0.7605, 0.7605, 1.0, 0.7379, 0.7379, 0.7379, 1.0, 0.05448, 0.05448, 0.05448, 1.0, 0.05448, 0.05448, 0.05448, 1.0, 0.7454, 0.7454, 0.7454, 1.0, 0.7991, 0.7991, 0.7991, 1.0, 0.05448, 0.05448, 0.05448, 1.0, 0.05448, 0.05448, 0.05448, 1.0, 0.7379, 0.7379, 0.7379, 1.0, 0.7379, 0.7379, 0.7379, 1.0, 0.05448, 0.05448, 0.05448, 1.0, 0.05448, 0.05448, 0.05448, 1.0, 0.7991, 0.7991, 0.7991, 1.0, 0.7605, 0.7605, 0.7605, 1.0, 0.05448, 0.05448, 0.05448, 1.0, 0.05448, 0.05448, 0.05448, 1.0, 0.7379, 0.7379, 0.7379, 1.0, 0.7991, 0.7991, 0.7991, 1.0, 0.05448, 0.05448, 0.05448, 1.0, 0.05448, 0.05448, 0.05448, 1.0, 0.7991, 0.7991, 0.7991, 1.0, 0.7379, 0.7379, 0.7379, 1.0, 0.05448, 0.05448, 0.05448, 1.0, 0.05448, 0.05448, 0.05448, 1.0, 0.7379, 0.7379, 0.7379, 1.0, 0.7454, 0.7454, 0.7454, 1.0, 0.05448, 0.05448, 0.05448, 1.0, 0.05448, 0.05448, 0.05448, 1.0, 0.7454, 0.7454, 0.7454, 1.0, 0.7305, 0.7305, 0.7305, 1.0, 0.05448, 0.05448, 0.05448, 1.0, 0.05448, 0.05448, 0.05448, 1.0, 0.7305, 0.7305, 0.7305, 1.0, 0.7379, 0.7379, 0.7379, 1.0, 0.05448, 0.05448, 0.05448, 1.0, 0.05127, 0.05127, 0.05127, 1.0, 0.05127, 0.05127, 0.05127, 1.0, 0.5647, 0.5647, 0.5647, 1.0, 0.4179, 0.4179, 0.4179, 1.0, 1.0, 1.0, 1.0, 1.0, 0.3467, 0.3467, 0.3467, 1.0, 0.3325, 0.3325, 0.3325, 1.0, 0.5711, 0.5711, 0.5711, 1.0, 0.04817, 0.04817, 0.04817, 1.0, 0.1144, 0.1144, 0.1144, 1.0, 0.3095, 0.3095, 0.3095, 1.0, 0.5711, 0.5711, 0.5711, 1.0, 0.05127, 0.05127, 0.05127, 1.0, 0.05127, 0.05127, 0.05127, 1.0, 0.5711, 0.5711, 0.5711, 1.0, 0.5647, 0.5647, 0.5647, 1.0, 0.6514, 0.6514, 0.6514, 1.0, 0.05613, 0.05613, 0.05613, 1.0, 0.05127, 0.05127, 0.05127, 1.0, 0.4179, 0.4179, 0.4179, 1.0, 0.05951, 0.05951, 0.05951, 1.0, 0.04817, 0.04817, 0.04817, 1.0, 0.5711, 0.5711, 0.5711, 1.0, 0.3325, 0.3325, 0.3325, 1.0, 0.6376, 0.6376, 0.6376, 1.0, 1.0, 1.0, 1.0, 1.0, 0.5711, 0.5711, 0.5711, 1.0, 0.3095, 0.3095, 0.3095, 1.0, 0.6514, 0.6514, 0.6514, 1.0, 1.0, 1.0, 1.0, 1.0, 0.6376, 0.6376, 0.6376, 1.0, 0.0648, 0.0648, 0.0648, 1.0, 0.1356, 0.1356, 0.1356, 1.0, 0.6376, 0.6376, 0.6376, 1.0, 0.3095, 0.3095, 0.3095, 1.0, 1.0, 1.0, 1.0, 1.0, 0.552, 0.552, 0.552, 1.0, 0.3467, 0.3467, 0.3467, 1.0, 0.05127, 0.05127, 0.05127, 1.0, 0.0648, 0.0648, 0.0648, 1.0, 0.552, 0.552, 0.552, 1.0, 0.5711, 0.5711, 0.5711, 1.0, 0.3467, 0.3467, 0.3467, 1.0, 0.04817, 0.04817, 0.04817, 1.0, 0.04817, 0.04817, 0.04817, 1.0, 0.3325, 0.3325, 0.3325, 1.0, 0.05613, 0.05613, 0.05613, 1.0, 0.6514, 0.6514, 0.6514, 1.0, 0.6376, 0.6376, 0.6376, 1.0, 0.1356, 0.1356, 0.1356, 1.0, 0.0648, 0.0648, 0.0648, 1.0, 0.04817, 0.04817, 0.04817, 1.0, 0.3467, 0.3467, 0.3467, 1.0, 0.552, 0.552, 0.552, 1.0, 0.5647, 0.5647, 0.5647, 1.0, 0.5711, 0.5711, 0.5711, 1.0, 0.552, 0.552, 0.552, 1.0, 1.0, 1.0, 1.0, 1.0, 0.4179, 0.4179, 0.4179, 1.0, 0.5647, 0.5647, 0.5647, 1.0, 1.0, 1.0, 1.0, 1.0, 0.6514, 0.6514, 0.6514, 1.0, 0.5583, 0.5583, 0.5583, 1.0, 0.7605, 0.7605, 0.7605, 1.0, 0.7682, 0.7682, 0.7682, 1.0, 0.5711, 0.5711, 0.5711, 1.0, 0.5711, 0.5711, 0.5711, 1.0, 0.7682, 0.7682, 0.7682, 1.0, 0.7529, 0.7529, 0.7529, 1.0, 0.5395, 0.5395, 0.5395, 1.0, 0.5395, 0.5395, 0.5395, 1.0, 0.7529, 0.7529, 0.7529, 1.0, 0.7605, 0.7605, 0.7605, 1.0, 0.552, 0.552, 0.552, 1.0, 0.552, 0.552, 0.552, 1.0, 0.7605, 0.7605, 0.7605, 1.0, 0.7758, 0.7758, 0.7758, 1.0, 0.5841, 0.5841, 0.5841, 1.0, 0.5841, 0.5841, 0.5841, 1.0, 0.7758, 0.7758, 0.7758, 1.0, 0.7835, 0.7835, 0.7835, 1.0, 0.5972, 0.5972, 0.5972, 1.0, 0.552, 0.552, 0.552, 1.0, 0.7605, 0.7605, 0.7605, 1.0, 0.7605, 0.7605, 0.7605, 1.0, 0.5583, 0.5583, 0.5583, 1.0, 0.5972, 0.5972, 0.5972, 1.0, 0.7835, 0.7835, 0.7835, 1.0, 0.7682, 0.7682, 0.7682, 1.0, 0.5647, 0.5647, 0.5647, 1.0, 0.5583, 0.5583, 0.5583, 1.0, 0.7605, 0.7605, 0.7605, 1.0, 0.807, 0.807, 0.807, 1.0, 0.6376, 0.6376, 0.6376, 1.0, 0.5647, 0.5647, 0.5647, 1.0, 0.7682, 0.7682, 0.7682, 1.0, 0.7605, 0.7605, 0.7605, 1.0, 0.552, 0.552, 0.552, 1.0, 0.6376, 0.6376, 0.6376, 1.0, 0.807, 0.807, 0.807, 1.0, 0.7605, 0.7605, 0.7605, 1.0, 0.5583, 0.5583, 0.5583, 1.0, 0.09759, 0.09759, 0.09759, 1.0, 1.0, 1.0, 1.0, 1.0, 1.0, 1.0, 1.0, 1.0, 0.1195, 0.1195, 0.1195, 1.0, 0.8148, 0.8148, 0.8148, 1.0, 0.807, 0.807, 0.807, 1.0, 1.0, 1.0, 1.0, 1.0, 1.0, 1.0, 1.0, 1.0, 0.8308, 0.8308, 0.8308, 1.0, 0.8228, 0.8228, 0.8228, 1.0, 1.0, 1.0, 1.0, 1.0, 1.0, 1.0, 1.0, 1.0, 0.7991, 0.7991, 0.7991, 1.0, 0.8148, 0.8148, 0.8148, 1.0, 1.0, 1.0, 1.0, 1.0, 1.0, 1.0, 1.0, 1.0, 0.807, 0.807, 0.807, 1.0, 0.8469, 0.8469, 0.8469, 1.0, 1.0, 1.0, 1.0, 1.0, 1.0, 1.0, 1.0, 1.0, 0.807, 0.807, 0.807, 1.0, 0.7991, 0.7991, 0.7991, 1.0, 1.0, 1.0, 1.0, 1.0, 1.0, 1.0, 1.0, 1.0, 0.8228, 0.8228, 0.8228, 1.0, 0.8308, 0.8308, 0.8308, 1.0, 1.0, 1.0, 1.0, 1.0, 1.0, 1.0, 1.0, 1.0, 0.8308, 0.8308, 0.8308, 1.0, 0.8308, 0.8308, 0.8308, 1.0, 1.0, 1.0, 1.0, 1.0, 1.0, 1.0, 1.0, 1.0, 0.8228, 0.8228, 0.8228, 1.0, 0.807, 0.807, 0.807, 1.0, 1.0, 1.0, 1.0, 1.0, 1.0, 1.0, 1.0, 1.0, 0.8148, 0.8148, 0.8148, 1.0, 0.8228, 0.8228, 0.8228, 1.0, 1.0, 1.0, 1.0, 1.0, 1.0, 1.0, 1.0, 1.0, 0.8469, 0.8469, 0.8469, 1.0, 0.8148, 0.8148, 0.8148, 1.0, 1.0, 1.0, 1.0, 1.0, 1.0, 1.0, 1.0, 1.0, 0.1195, 0.1195, 0.1195, 1.0, 1.0, 1.0, 1.0, 1.0, 1.0, 1.0, 1.0, 1.0, 0.1119, 0.1119, 0.1119, 1.0, 0.1119, 0.1119, 0.1119, 1.0, 1.0, 1.0, 1.0, 1.0, 1.0, 1.0, 1.0, 1.0, 0.1046, 0.1046, 0.1046, 1.0, 0.1046, 0.1046, 0.1046, 1.0, 1.0, 1.0, 1.0, 1.0, 1.0, 1.0, 1.0, 1.0, 0.1413, 0.1413, 0.1413, 1.0, 0.1413, 0.1413, 0.1413, 1.0, 1.0, 1.0, 1.0, 1.0, 1.0, 1.0, 1.0, 1.0, 0.1651, 0.1651, 0.1651, 1.0, 0.1274, 0.1274, 0.1274, 1.0, 1.0, 1.0, 1.0, 1.0, 1.0, 1.0, 1.0, 1.0, 0.1144, 0.1144, 0.1144, 1.0, 0.1651, 0.1651, 0.1651, 1.0, 1.0, 1.0, 1.0, 1.0, 1.0, 1.0, 1.0, 1.0, 0.1095, 0.1095, 0.1095, 1.0, 0.1144, 0.1144, 0.1144, 1.0, 1.0, 1.0, 1.0, 1.0, 1.0, 1.0, 1.0, 1.0, 0.1301, 0.1301, 0.1301, 1.0, 0.1095, 0.1095, 0.1095, 1.0, 1.0, 1.0, 1.0, 1.0, 1.0, 1.0, 1.0, 1.0, 0.1274, 0.1274, 0.1274, 1.0, 0.1301, 0.1301, 0.1301, 1.0, 1.0, 1.0, 1.0, 1.0, 1.0, 1.0, 1.0, 1.0, 0.09759, 0.09759, 0.09759, 1.0, 1.0, 1.0, 1.0, 1.0, 0.09306, 0.09306, 0.09306, 1.0, 1.0, 1.0, 1.0, 1.0, 1.0, 1.0, 1.0, 1.0, 1.0, 1.0, 1.0, 1.0, 1.0, 1.0, 1.0, 1.0, 0.1274, 0.1274, 0.1274, 1.0, 0.09531, 0.09531, 0.09531, 1.0, 1.0, 1.0, 1.0, 1.0, 1.0, 1.0, 1.0, 1.0, 0.09531, 0.09531, 0.09531, 1.0, 0.1329, 0.1329, 0.1329, 1.0, 1.0, 1.0, 1.0, 1.0, 1.0, 1.0, 1.0, 1.0, 0.1329, 0.1329, 0.1329, 1.0, 0.09759, 0.09759, 0.09759, 1.0, 1.0, 1.0, 1.0, 1.0, 1.0, 1.0, 1.0, 1.0, 0.09306, 0.09306, 0.09306, 1.0, 0.09306, 0.09306, 0.09306, 1.0, 1.0, 1.0, 1.0, 1.0, 1.0, 1.0, 1.0, 1.0, 0.09306, 0.09306, 0.09306, 1.0, 0.1356, 0.1356, 0.1356, 1.0, 1.0, 1.0, 1.0, 1.0, 1.0, 1.0, 1.0, 1.0, 0.1274, 0.1274, 0.1274, 1.0, 0.09531, 0.09531, 0.09531, 1.0, 1.0, 1.0, 1.0, 1.0, 1.0, 1.0, 1.0, 1.0, 0.09306, 0.09306, 0.09306, 1.0, 0.1119, 0.1119, 0.1119, 1.0, 1.0, 1.0, 1.0, 1.0, 1.0, 1.0, 1.0, 1.0, 0.1356, 0.1356, 0.1356, 1.0, 0.1274, 0.1274, 0.1274, 1.0, 1.0, 1.0, 1.0, 1.0, 1.0, 1.0, 1.0, 1.0, 0.09759, 0.09759, 0.09759, 1.0, 0.09759, 0.09759, 0.09759, 1.0, 1.0, 1.0, 1.0, 1.0, 1.0, 1.0, 1.0, 1.0, 0.1119, 0.1119, 0.1119, 1.0, 1.0, 1.0, 1.0, 1.0, 0.4452, 0.4452, 0.4452, 1.0, 0.4287, 0.4287, 0.4287, 1.0, 0.552, 0.552, 0.552, 1.0, 0.5583, 0.5583, 0.5583, 1.0, 0.3813, 0.3813, 0.3813, 1.0, 0.3564, 0.3564, 0.3564, 1.0, 0.5841, 0.5841, 0.5841, 1.0, 0.5972, 0.5972, 0.5972, 1.0, 0.3564, 0.3564, 0.3564, 1.0, 0.3515, 0.3515, 0.3515, 1.0, 0.552, 0.552, 0.552, 1.0, 0.5841, 0.5841, 0.5841, 1.0, 0.3515, 0.3515, 0.3515, 1.0, 0.3613, 0.3613, 0.3613, 1.0, 0.5395, 0.5395, 0.5395, 1.0, 0.552, 0.552, 0.552, 1.0, 0.3613, 0.3613, 0.3613, 1.0, 0.402, 0.402, 0.402, 1.0, 0.5711, 0.5711, 0.5711, 1.0, 0.5395, 0.5395, 0.5395, 1.0, 0.402, 0.402, 0.402, 1.0, 0.4287, 0.4287, 0.4287, 1.0, 0.5583, 0.5583, 0.5583, 1.0, 0.5711, 0.5711, 0.5711, 1.0, 0.4508, 0.4508, 0.4508, 1.0, 0.5271, 0.5271, 0.5271, 1.0, 0.6376, 0.6376, 0.6376, 1.0, 0.5583, 0.5583, 0.5583, 1.0, 0.4287, 0.4287, 0.4287, 1.0, 0.3864, 0.3864, 0.3864, 1.0, 0.5647, 0.5647, 0.5647, 1.0, 0.552, 0.552, 0.552, 1.0, 0.5333, 0.5333, 0.5333, 1.0, 0.4452, 0.4452, 0.4452, 1.0, 0.5583, 0.5583, 0.5583, 1.0, 0.6376, 0.6376, 0.6376, 1.0, 0.3864, 0.3864, 0.3864, 1.0, 0.3813, 0.3813, 0.3813, 1.0, 0.5972, 0.5972, 0.5972, 1.0, 0.5647, 0.5647, 0.5647, 1.0, 0.1356, 0.1356, 0.1356, 1.0, 0.1195, 0.1195, 0.1195, 1.0, 1.0, 1.0, 1.0, 1.0, 1.0, 1.0, 1.0, 1.0, 0.0999, 0.0999, 0.0999, 1.0, 0.1248, 0.1248, 0.1248, 1.0, 1.0, 1.0, 1.0, 1.0, 1.0, 1.0, 1.0, 1.0, 0.09306, 0.09306, 0.09306, 1.0, 0.09306, 0.09306, 0.09306, 1.0, 1.0, 1.0, 1.0, 1.0, 1.0, 1.0, 1.0, 1.0, 0.09531, 0.09531, 0.09531, 1.0, 0.1221, 0.1221, 0.1221, 1.0, 1.0, 1.0, 1.0, 1.0, 1.0, 1.0, 1.0, 1.0, 0.1248, 0.1248, 0.1248, 1.0, 0.1356, 0.1356, 0.1356, 1.0, 1.0, 1.0, 1.0, 1.0, 1.0, 1.0, 1.0, 1.0, 0.09306, 0.09306, 0.09306, 1.0, 0.09531, 0.09531, 0.09531, 1.0, 1.0, 1.0, 1.0, 1.0, 1.0, 1.0, 1.0, 1.0, 0.1195, 0.1195, 0.1195, 1.0, 0.09306, 0.09306, 0.09306, 1.0, 1.0, 1.0, 1.0, 1.0, 1.0, 1.0, 1.0, 1.0, 0.09306, 0.09306, 0.09306, 1.0, 0.09531, 0.09531, 0.09531, 1.0, 1.0, 1.0, 1.0, 1.0, 1.0, 1.0, 1.0, 1.0, 0.09531, 0.09531, 0.09531, 1.0, 0.0999, 0.0999, 0.0999, 1.0, 1.0, 1.0, 1.0, 1.0, 1.0, 1.0, 1.0, 1.0, 1.0, 1.0, 1.0, 1.0, 0.2232, 0.2232, 0.2232, 1.0, 0.09531, 0.09531, 0.09531, 1.0, 1.0, 1.0, 1.0, 1.0, 1.0, 1.0, 1.0, 1.0, 0.0999, 0.0999, 0.0999, 1.0, 0.1329, 0.1329, 0.1329, 1.0, 1.0, 1.0, 1.0, 1.0, 1.0, 1.0, 1.0, 1.0, 0.09531, 0.09531, 0.09531, 1.0, 0.1022, 0.1022, 0.1022, 1.0, 1.0, 1.0, 1.0, 1.0, 1.0, 1.0, 1.0, 1.0, 0.1329, 0.1329, 0.1329, 1.0, 0.09306, 0.09306, 0.09306, 1.0, 1.0, 1.0, 1.0, 1.0, 1.0, 1.0, 1.0, 1.0, 0.1022, 0.1022, 0.1022, 1.0, 0.0999, 0.0999, 0.0999, 1.0, 1.0, 1.0, 1.0, 1.0, 1.0, 1.0, 1.0, 1.0, 0.09306, 0.09306, 0.09306, 1.0, 0.09759, 0.09759, 0.09759, 1.0, 1.0, 1.0, 1.0, 1.0, 1.0, 1.0, 1.0, 1.0, 0.09759, 0.09759, 0.09759, 1.0, 0.1095, 0.1095, 0.1095, 1.0, 1.0, 1.0, 1.0, 1.0, 1.0, 1.0, 1.0, 1.0, 0.1095, 0.1095, 0.1095, 1.0, 0.08438, 0.08438, 0.08438, 1.0, 1.0, 1.0, 1.0, 1.0, 1.0, 1.0, 1.0, 1.0, 0.08438, 0.08438, 0.08438, 1.0, 0.09759, 0.09759, 0.09759, 1.0, 1.0, 1.0, 1.0, 1.0, 1.0, 1.0, 1.0, 1.0, 0.09759, 0.09759, 0.09759, 1.0, 0.2232, 0.2232, 0.2232, 1.0, 1.0, 1.0, 1.0, 1.0, 0.1221, 0.1221, 0.1221, 1.0, 1.0, 1.0, 1.0, 1.0, 1.0, 1.0, 1.0, 1.0, 0.117, 0.117, 0.117, 1.0, 0.2016, 0.2016, 0.2016, 1.0, 1.0, 1.0, 1.0, 1.0, 1.0, 1.0, 1.0, 1.0, 0.1221, 0.1221, 0.1221, 1.0, 0.1119, 0.1119, 0.1119, 1.0, 1.0, 1.0, 1.0, 1.0, 1.0, 1.0, 1.0, 1.0, 0.2016, 0.2016, 0.2016, 1.0, 0.09306, 0.09306, 0.09306, 1.0, 1.0, 1.0, 1.0, 1.0, 1.0, 1.0, 1.0, 1.0, 0.1119, 0.1119, 0.1119, 1.0, 0.09306, 0.09306, 0.09306, 1.0, 1.0, 1.0, 1.0, 1.0, 1.0, 1.0, 1.0, 1.0, 0.09306, 0.09306, 0.09306, 1.0, 0.1119, 0.1119, 0.1119, 1.0, 1.0, 1.0, 1.0, 1.0, 1.0, 1.0, 1.0, 1.0, 0.1301, 0.1301, 0.1301, 1.0, 0.1559, 0.1559, 0.1559, 1.0, 1.0, 1.0, 1.0, 1.0, 1.0, 1.0, 1.0, 1.0, 0.09306, 0.09306, 0.09306, 1.0, 0.107, 0.107, 0.107, 1.0, 1.0, 1.0, 1.0, 1.0, 1.0, 1.0, 1.0, 1.0, 0.1119, 0.1119, 0.1119, 1.0, 0.1301, 0.1301, 0.1301, 1.0, 1.0, 1.0, 1.0, 1.0, 1.0, 1.0, 1.0, 1.0, 0.1559, 0.1559, 0.1559, 1.0, 0.117, 0.117, 0.117, 1.0, 1.0, 1.0, 1.0, 1.0, 1.0, 1.0, 1.0, 1.0, 0.107, 0.107, 0.107, 1.0])
me_circle_001.materials.append(mat_palisade)
me_circle_001.use_remesh_preserve_volume = False
me_circle_001.use_remesh_preserve_attributes = False
me_circle_001.use_mirror_vertex_groups = False
me_circle_001.use_paint_bone_selection = False
me_circle_001.use_paint_mask = True
me_circle_001.update()

# ---- objects
ob_palisade = bpy.data.objects.new('palisade', me_circle_001)

# ---- transforms, parenting, visibility, modifiers, constraints
ob_palisade.location = (0.0, 0.0, 0.0)
ob_palisade.rotation_euler = (0.0, -0.0, 1.571)
ob_palisade.lineart.crease_threshold = 0.0
_m = ob_palisade.modifiers.new('EdgeSplit', 'EDGE_SPLIT')
_m.use_edge_angle = False

# ---- collection membership
col_collection_1.objects.link(ob_palisade)

# ---- scene / render settings (as saved in the file)
scene.frame_start = 1; scene.frame_end = 250; scene.frame_set(1)
scene.render.engine = 'BLENDER_EEVEE_NEXT'
scene.render.resolution_percentage = 50
scene.render.dither_intensity = 0.0
scene.cycles.use_denoising = False
scene.cycles.samples = 128
scene.cycles.sampling_pattern = 'TABULATED_SOBOL'
scene.cycles.use_adaptive_sampling = False
scene.cycles.use_light_tree = False
scene.cycles.blur_glossy = 0.0
scene.cycles.sample_clamp_indirect = 0.0
scene.view_settings.view_transform = 'Standard'
bpy.context.view_layer.update()

# ---- added for rendering (the .blend has no active camera and no usable light): camera, sun
cam_auto = bpy.data.cameras.new('AutoCamera')
cam_auto.lens = 50.0
cam_auto.sensor_width = 36.0
cam_auto.clip_end = 1000.0
ob_auto_camera = bpy.data.objects.new('AutoCamera', cam_auto)
scene.collection.objects.link(ob_auto_camera)
ob_auto_camera.location = (3.02381, -3.63581, 3.79007)
ob_auto_camera.rotation_euler = (1.09748, -7.21219e-08, 0.694738)
scene.camera = ob_auto_camera
light_auto_sun = bpy.data.lights.new('AutoSun', 'SUN')
light_auto_sun.energy = 3.0
light_auto_sun.angle = 0.0523599
ob_auto_sun = bpy.data.objects.new('AutoSun', light_auto_sun)
scene.collection.objects.link(ob_auto_sun)
ob_auto_sun.rotation_euler = (0.872665, 0.174533, 0.523599)
bpy.context.view_layer.update()
